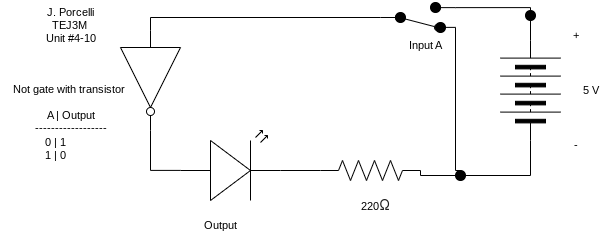

The diagram above was exported from draw.io. Its source (the exported page's mxGraphModel, read from the mxfile embedded in the PNG):
<mxGraphModel dx="1054" dy="322" grid="1" gridSize="10" guides="1" tooltips="1" connect="1" arrows="1" fold="1" page="1" pageScale="1" pageWidth="850" pageHeight="1100" math="0" shadow="0">
  <root>
    <mxCell id="0" />
    <mxCell id="1" parent="0" />
    <mxCell id="2" value="" style="verticalLabelPosition=bottom;shadow=0;dashed=0;align=center;html=1;verticalAlign=top;shape=mxgraph.electrical.logic_gates.inverter_2;direction=south;" parent="1" vertex="1">
      <mxGeometry x="100" y="110" width="60" height="100" as="geometry" />
    </mxCell>
    <mxCell id="37" style="edgeStyle=orthogonalEdgeStyle;shape=connector;rounded=0;html=1;exitX=1;exitY=0.5;exitDx=0;exitDy=0;exitPerimeter=0;entryX=0.5;entryY=1;entryDx=0;entryDy=0;strokeColor=default;align=center;verticalAlign=middle;fontFamily=Helvetica;fontSize=11;fontColor=default;labelBackgroundColor=default;endArrow=none;endFill=0;" parent="1" source="5" target="35" edge="1">
      <mxGeometry relative="1" as="geometry">
        <Array as="points">
          <mxPoint x="400" y="255" />
          <mxPoint x="440" y="255" />
        </Array>
      </mxGeometry>
    </mxCell>
    <mxCell id="5" value="" style="pointerEvents=1;verticalLabelPosition=bottom;shadow=0;dashed=0;align=center;html=1;verticalAlign=top;shape=mxgraph.electrical.resistors.resistor_2;fontFamily=Helvetica;fontSize=11;fontColor=default;labelBackgroundColor=default;" parent="1" vertex="1">
      <mxGeometry x="300" y="240" width="100" height="20" as="geometry" />
    </mxCell>
    <mxCell id="25" style="edgeStyle=orthogonalEdgeStyle;shape=connector;rounded=0;html=1;exitX=1;exitY=0.5;exitDx=0;exitDy=0;entryX=0.5;entryY=1;entryDx=0;entryDy=0;strokeColor=default;align=center;verticalAlign=middle;fontFamily=Helvetica;fontSize=11;fontColor=default;labelBackgroundColor=default;endArrow=none;endFill=0;" parent="1" source="7" target="22" edge="1">
      <mxGeometry relative="1" as="geometry" />
    </mxCell>
    <mxCell id="38" style="edgeStyle=orthogonalEdgeStyle;shape=connector;rounded=0;html=1;exitX=0;exitY=0.5;exitDx=0;exitDy=0;entryX=0.5;entryY=1;entryDx=0;entryDy=0;strokeColor=default;align=center;verticalAlign=middle;fontFamily=Helvetica;fontSize=11;fontColor=default;labelBackgroundColor=default;endArrow=none;endFill=0;" parent="1" source="7" target="35" edge="1">
      <mxGeometry relative="1" as="geometry">
        <Array as="points">
          <mxPoint x="510" y="255" />
          <mxPoint x="440" y="255" />
        </Array>
      </mxGeometry>
    </mxCell>
    <mxCell id="7" value="" style="pointerEvents=1;verticalLabelPosition=bottom;shadow=0;dashed=0;align=center;html=1;verticalAlign=top;shape=mxgraph.electrical.miscellaneous.batteryStack;fontFamily=Helvetica;fontSize=11;fontColor=default;labelBackgroundColor=default;direction=north;" parent="1" vertex="1">
      <mxGeometry x="480" y="120" width="60" height="100" as="geometry" />
    </mxCell>
    <mxCell id="23" style="edgeStyle=orthogonalEdgeStyle;shape=connector;rounded=0;html=1;exitX=1;exitY=0.12;exitDx=0;exitDy=0;entryX=0.5;entryY=0;entryDx=0;entryDy=0;strokeColor=default;align=center;verticalAlign=middle;fontFamily=Helvetica;fontSize=11;fontColor=default;labelBackgroundColor=default;endArrow=none;endFill=0;" parent="1" source="8" target="22" edge="1">
      <mxGeometry relative="1" as="geometry">
        <Array as="points">
          <mxPoint x="510" y="87" />
        </Array>
      </mxGeometry>
    </mxCell>
    <mxCell id="36" style="edgeStyle=orthogonalEdgeStyle;shape=connector;rounded=0;html=1;exitX=1;exitY=0.88;exitDx=0;exitDy=0;entryX=0.5;entryY=0;entryDx=0;entryDy=0;strokeColor=default;align=center;verticalAlign=middle;fontFamily=Helvetica;fontSize=11;fontColor=default;labelBackgroundColor=default;endArrow=none;endFill=0;" parent="1" source="8" target="35" edge="1">
      <mxGeometry relative="1" as="geometry">
        <Array as="points">
          <mxPoint x="435" y="250" />
        </Array>
      </mxGeometry>
    </mxCell>
    <mxCell id="8" value="" style="html=1;shape=mxgraph.electrical.electro-mechanical.twoWaySwitch;aspect=fixed;elSwitchState=2;fontFamily=Helvetica;fontSize=11;fontColor=default;labelBackgroundColor=default;flipV=1;" parent="1" vertex="1">
      <mxGeometry x="360" y="84" width="75" height="26" as="geometry" />
    </mxCell>
    <mxCell id="9" style="edgeStyle=orthogonalEdgeStyle;shape=connector;rounded=0;html=1;exitX=0;exitY=0.5;exitDx=0;exitDy=0;entryX=0;entryY=0.5;entryDx=0;entryDy=0;entryPerimeter=0;strokeColor=default;align=center;verticalAlign=middle;fontFamily=Helvetica;fontSize=11;fontColor=default;labelBackgroundColor=default;endArrow=none;endFill=0;" parent="1" source="8" target="2" edge="1">
      <mxGeometry relative="1" as="geometry" />
    </mxCell>
    <mxCell id="10" value="Input A" style="text;html=1;align=center;verticalAlign=middle;resizable=0;points=[];autosize=1;strokeColor=none;fillColor=none;fontFamily=Helvetica;fontSize=11;fontColor=default;labelBackgroundColor=default;" parent="1" vertex="1">
      <mxGeometry x="375" y="110" width="60" height="30" as="geometry" />
    </mxCell>
    <mxCell id="14" value="Output" style="text;html=1;align=center;verticalAlign=middle;resizable=0;points=[];autosize=1;strokeColor=none;fillColor=none;fontFamily=Helvetica;fontSize=11;fontColor=default;labelBackgroundColor=default;" parent="1" vertex="1">
      <mxGeometry x="170" y="290" width="60" height="30" as="geometry" />
    </mxCell>
    <mxCell id="15" value="220&lt;span style=&quot;color: rgb(31, 31, 31); font-family: &amp;quot;Google Sans&amp;quot;, Roboto, sans-serif; font-size: 14px; text-align: start; text-wrap: wrap;&quot;&gt;Ω&lt;/span&gt;" style="text;html=1;align=center;verticalAlign=middle;resizable=0;points=[];autosize=1;strokeColor=none;fillColor=none;fontFamily=Helvetica;fontSize=11;fontColor=default;labelBackgroundColor=default;" parent="1" vertex="1">
      <mxGeometry x="330" y="270" width="50" height="30" as="geometry" />
    </mxCell>
    <mxCell id="18" value="5 V" style="text;html=1;align=center;verticalAlign=middle;resizable=0;points=[];autosize=1;strokeColor=none;fillColor=none;fontFamily=Helvetica;fontSize=11;fontColor=default;labelBackgroundColor=default;" parent="1" vertex="1">
      <mxGeometry x="550" y="155" width="40" height="30" as="geometry" />
    </mxCell>
    <mxCell id="20" value="-" style="text;html=1;align=center;verticalAlign=middle;resizable=0;points=[];autosize=1;strokeColor=none;fillColor=none;fontFamily=Helvetica;fontSize=11;fontColor=default;labelBackgroundColor=default;" parent="1" vertex="1">
      <mxGeometry x="540" y="210" width="30" height="30" as="geometry" />
    </mxCell>
    <mxCell id="21" value="+" style="text;html=1;align=center;verticalAlign=middle;resizable=0;points=[];autosize=1;strokeColor=none;fillColor=none;fontFamily=Helvetica;fontSize=11;fontColor=default;labelBackgroundColor=default;" parent="1" vertex="1">
      <mxGeometry x="540" y="100" width="30" height="30" as="geometry" />
    </mxCell>
    <mxCell id="22" value="" style="verticalLabelPosition=bottom;shadow=0;dashed=0;align=center;html=1;verticalAlign=top;shape=mxgraph.electrical.transmission.testPoint;fontFamily=Helvetica;fontSize=11;fontColor=default;labelBackgroundColor=default;" parent="1" vertex="1">
      <mxGeometry x="505" y="90" width="10" height="10" as="geometry" />
    </mxCell>
    <mxCell id="24" style="edgeStyle=orthogonalEdgeStyle;shape=connector;rounded=0;html=1;exitX=0.5;exitY=1;exitDx=0;exitDy=0;entryX=0.5;entryY=0;entryDx=0;entryDy=0;strokeColor=default;align=center;verticalAlign=middle;fontFamily=Helvetica;fontSize=11;fontColor=default;labelBackgroundColor=default;endArrow=none;endFill=0;" parent="1" source="22" target="22" edge="1">
      <mxGeometry relative="1" as="geometry" />
    </mxCell>
    <mxCell id="35" value="" style="verticalLabelPosition=bottom;shadow=0;dashed=0;align=center;html=1;verticalAlign=top;shape=mxgraph.electrical.transmission.testPoint;fontFamily=Helvetica;fontSize=11;fontColor=default;labelBackgroundColor=default;" parent="1" vertex="1">
      <mxGeometry x="435" y="250" width="10" height="10" as="geometry" />
    </mxCell>
    <mxCell id="43" value="" style="verticalLabelPosition=bottom;shadow=0;dashed=0;align=center;html=1;verticalAlign=top;shape=mxgraph.electrical.transmission.testPoint;fontFamily=Helvetica;fontSize=11;fontColor=default;labelBackgroundColor=default;" parent="1" vertex="1">
      <mxGeometry x="375" y="92" width="10" height="10" as="geometry" />
    </mxCell>
    <mxCell id="44" value="" style="verticalLabelPosition=bottom;shadow=0;dashed=0;align=center;html=1;verticalAlign=top;shape=mxgraph.electrical.transmission.testPoint;fontFamily=Helvetica;fontSize=11;fontColor=default;labelBackgroundColor=default;" parent="1" vertex="1">
      <mxGeometry x="415" y="102" width="10" height="10" as="geometry" />
    </mxCell>
    <mxCell id="45" value="" style="verticalLabelPosition=bottom;shadow=0;dashed=0;align=center;html=1;verticalAlign=top;shape=mxgraph.electrical.transmission.testPoint;fontFamily=Helvetica;fontSize=11;fontColor=default;labelBackgroundColor=default;" parent="1" vertex="1">
      <mxGeometry x="405" y="82" width="20" height="10" as="geometry" />
    </mxCell>
    <mxCell id="46" value="J. Porcelli&lt;div&gt;TEJ3M&amp;nbsp;&lt;/div&gt;&lt;div&gt;Unit #4-10&lt;/div&gt;" style="text;html=1;align=center;verticalAlign=middle;resizable=0;points=[];autosize=1;strokeColor=none;fillColor=none;fontFamily=Helvetica;fontSize=11;fontColor=default;labelBackgroundColor=default;" parent="1" vertex="1">
      <mxGeometry x="10" y="80" width="80" height="50" as="geometry" />
    </mxCell>
    <mxCell id="47" value="Not gate with transistor&amp;nbsp;&lt;div&gt;&lt;br&gt;&lt;/div&gt;&lt;div&gt;A | Output&lt;/div&gt;&lt;div&gt;------------------&lt;/div&gt;&lt;div&gt;0 | 1&amp;nbsp; &amp;nbsp; &amp;nbsp; &amp;nbsp; &amp;nbsp;&amp;nbsp;&lt;/div&gt;&lt;div&gt;1 | 0&amp;nbsp; &amp;nbsp; &amp;nbsp; &amp;nbsp; &amp;nbsp;&amp;nbsp;&lt;/div&gt;&lt;div&gt;&lt;br&gt;&lt;/div&gt;&lt;div&gt;&lt;br&gt;&lt;/div&gt;" style="text;html=1;align=center;verticalAlign=middle;resizable=0;points=[];autosize=1;strokeColor=none;fillColor=none;fontFamily=Helvetica;fontSize=11;fontColor=default;labelBackgroundColor=default;" parent="1" vertex="1">
      <mxGeometry x="-20" y="155" width="140" height="120" as="geometry" />
    </mxCell>
    <mxCell id="48" value="" style="verticalLabelPosition=bottom;shadow=0;dashed=0;align=center;html=1;verticalAlign=top;shape=mxgraph.electrical.opto_electronics.led_2;pointerEvents=1;" vertex="1" parent="1">
      <mxGeometry x="160" y="210" width="100" height="70" as="geometry" />
    </mxCell>
    <mxCell id="49" style="edgeStyle=orthogonalEdgeStyle;html=1;exitX=1;exitY=0.5;exitDx=0;exitDy=0;exitPerimeter=0;entryX=0;entryY=0.57;entryDx=0;entryDy=0;entryPerimeter=0;rounded=0;endArrow=none;endFill=0;" edge="1" parent="1" source="2" target="48">
      <mxGeometry relative="1" as="geometry" />
    </mxCell>
    <mxCell id="50" style="edgeStyle=orthogonalEdgeStyle;shape=connector;rounded=0;html=1;exitX=1;exitY=0.57;exitDx=0;exitDy=0;exitPerimeter=0;entryX=0;entryY=0.5;entryDx=0;entryDy=0;entryPerimeter=0;strokeColor=default;align=center;verticalAlign=middle;fontFamily=Helvetica;fontSize=11;fontColor=default;labelBackgroundColor=default;endArrow=none;endFill=0;" edge="1" parent="1" source="48" target="5">
      <mxGeometry relative="1" as="geometry">
        <Array as="points">
          <mxPoint x="300" y="250" />
        </Array>
      </mxGeometry>
    </mxCell>
  </root>
</mxGraphModel>